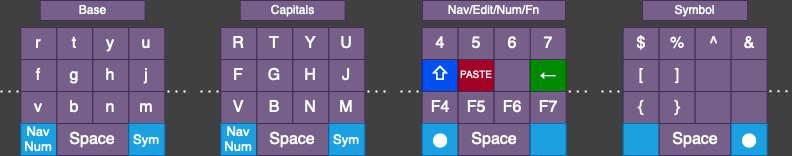

The diagram above was exported from draw.io. Its source (the exported page's mxGraphModel, read from the mxfile embedded in the PNG):
<mxGraphModel dx="151" dy="1959" grid="0" gridSize="10" guides="1" tooltips="1" connect="1" arrows="0" fold="1" page="1" pageScale="1" pageWidth="850" pageHeight="1100" background="#404040" math="0" shadow="0">
  <root>
    <mxCell id="0" />
    <mxCell id="1" parent="0" />
    <mxCell id="r5_2eYFskkVI8h04WBeN-164" value="" style="group" parent="1" vertex="1" connectable="0">
      <mxGeometry x="878.0000000000002" y="-905" width="187.3399999999997" height="155" as="geometry" />
    </mxCell>
    <mxCell id="LZO36vIUFyBDVAd05VLG-5" value="f" style="rounded=0;whiteSpace=wrap;html=1;fontSize=16;labelBackgroundColor=none;fillColor=#76608a;fontColor=#ffffff;strokeColor=#432D57;" parent="r5_2eYFskkVI8h04WBeN-164" vertex="1">
      <mxGeometry x="20.329999999999927" y="59" width="36" height="32" as="geometry" />
    </mxCell>
    <mxCell id="LZO36vIUFyBDVAd05VLG-6" value="g" style="rounded=0;whiteSpace=wrap;html=1;fontSize=16;labelBackgroundColor=none;fillColor=#76608a;fontColor=#ffffff;strokeColor=#432D57;" parent="r5_2eYFskkVI8h04WBeN-164" vertex="1">
      <mxGeometry x="56.32999999999993" y="59" width="36" height="32" as="geometry" />
    </mxCell>
    <mxCell id="LZO36vIUFyBDVAd05VLG-17" value="h" style="rounded=0;whiteSpace=wrap;html=1;fontSize=16;labelBackgroundColor=none;fillColor=#76608a;fontColor=#ffffff;strokeColor=#432D57;" parent="r5_2eYFskkVI8h04WBeN-164" vertex="1">
      <mxGeometry x="92.32999999999993" y="59" width="36" height="32" as="geometry" />
    </mxCell>
    <mxCell id="LZO36vIUFyBDVAd05VLG-18" value="j" style="rounded=0;whiteSpace=wrap;html=1;fontSize=16;labelBackgroundColor=none;fillColor=#76608a;fontColor=#ffffff;strokeColor=#432D57;" parent="r5_2eYFskkVI8h04WBeN-164" vertex="1">
      <mxGeometry x="128.32999999999993" y="59" width="36" height="32" as="geometry" />
    </mxCell>
    <mxCell id="eH7jYblNOgfV9MiNX83g-1" value="v" style="rounded=0;whiteSpace=wrap;html=1;fontSize=16;labelBackgroundColor=none;fillColor=#76608a;fontColor=#ffffff;strokeColor=#432D57;" parent="r5_2eYFskkVI8h04WBeN-164" vertex="1">
      <mxGeometry x="20.329999999999927" y="91" width="36" height="32" as="geometry" />
    </mxCell>
    <mxCell id="eH7jYblNOgfV9MiNX83g-2" value="b" style="rounded=0;whiteSpace=wrap;html=1;fontSize=16;labelBackgroundColor=none;fillColor=#76608a;fontColor=#ffffff;strokeColor=#432D57;" parent="r5_2eYFskkVI8h04WBeN-164" vertex="1">
      <mxGeometry x="56.32999999999993" y="91" width="36" height="32" as="geometry" />
    </mxCell>
    <mxCell id="eH7jYblNOgfV9MiNX83g-3" value="n" style="rounded=0;whiteSpace=wrap;html=1;fontSize=16;labelBackgroundColor=none;fillColor=#76608a;fontColor=#ffffff;strokeColor=#432D57;" parent="r5_2eYFskkVI8h04WBeN-164" vertex="1">
      <mxGeometry x="92.32999999999993" y="91" width="36" height="32" as="geometry" />
    </mxCell>
    <mxCell id="eH7jYblNOgfV9MiNX83g-4" value="m" style="rounded=0;whiteSpace=wrap;html=1;fontSize=16;labelBackgroundColor=none;fillColor=#76608a;fontColor=#ffffff;strokeColor=#432D57;" parent="r5_2eYFskkVI8h04WBeN-164" vertex="1">
      <mxGeometry x="128.32999999999993" y="91" width="36" height="32" as="geometry" />
    </mxCell>
    <mxCell id="eH7jYblNOgfV9MiNX83g-5" value="&lt;div&gt;Nav&lt;/div&gt;&lt;div&gt;Num&lt;br&gt;&lt;/div&gt;" style="rounded=0;whiteSpace=wrap;html=1;fontSize=13;labelBackgroundColor=none;fillColor=#1ba1e2;fontColor=#ffffff;strokeColor=#006EAF;" parent="r5_2eYFskkVI8h04WBeN-164" vertex="1">
      <mxGeometry x="20.329999999999927" y="123" width="36" height="32" as="geometry" />
    </mxCell>
    <mxCell id="eH7jYblNOgfV9MiNX83g-6" value="Space" style="rounded=0;whiteSpace=wrap;html=1;fontSize=16;labelBackgroundColor=none;fillColor=#76608a;fontColor=#ffffff;strokeColor=#432D57;" parent="r5_2eYFskkVI8h04WBeN-164" vertex="1">
      <mxGeometry x="56.3299999999997" y="123" width="71.67" height="32" as="geometry" />
    </mxCell>
    <mxCell id="eH7jYblNOgfV9MiNX83g-8" value="Sym" style="rounded=0;whiteSpace=wrap;html=1;fontSize=13;labelBackgroundColor=none;fillColor=#1ba1e2;fontColor=#ffffff;strokeColor=#006EAF;" parent="r5_2eYFskkVI8h04WBeN-164" vertex="1">
      <mxGeometry x="128.32999999999993" y="123" width="36" height="32" as="geometry" />
    </mxCell>
    <mxCell id="eH7jYblNOgfV9MiNX83g-9" value="r" style="rounded=0;whiteSpace=wrap;html=1;fontSize=16;labelBackgroundColor=none;fillColor=#76608a;fontColor=#ffffff;strokeColor=#432D57;" parent="r5_2eYFskkVI8h04WBeN-164" vertex="1">
      <mxGeometry x="20.329999999999927" y="27" width="36" height="32" as="geometry" />
    </mxCell>
    <mxCell id="eH7jYblNOgfV9MiNX83g-10" value="t" style="rounded=0;whiteSpace=wrap;html=1;fontSize=16;labelBackgroundColor=none;fillColor=#76608a;fontColor=#ffffff;strokeColor=#432D57;" parent="r5_2eYFskkVI8h04WBeN-164" vertex="1">
      <mxGeometry x="56.32999999999993" y="27" width="36" height="32" as="geometry" />
    </mxCell>
    <mxCell id="eH7jYblNOgfV9MiNX83g-11" value="y" style="rounded=0;whiteSpace=wrap;html=1;fontSize=16;labelBackgroundColor=none;fillColor=#76608a;fontColor=#ffffff;strokeColor=#432D57;" parent="r5_2eYFskkVI8h04WBeN-164" vertex="1">
      <mxGeometry x="92.32999999999993" y="27" width="36" height="32" as="geometry" />
    </mxCell>
    <mxCell id="eH7jYblNOgfV9MiNX83g-12" value="u" style="rounded=0;whiteSpace=wrap;html=1;fontSize=16;labelBackgroundColor=none;fillColor=#76608a;fontColor=#ffffff;strokeColor=#432D57;" parent="r5_2eYFskkVI8h04WBeN-164" vertex="1">
      <mxGeometry x="128.32999999999993" y="27" width="36" height="32" as="geometry" />
    </mxCell>
    <mxCell id="eH7jYblNOgfV9MiNX83g-18" value="" style="endArrow=none;dashed=1;html=1;dashPattern=1 3;strokeWidth=2;rounded=0;labelBackgroundColor=none;fontColor=default;strokeColor=#FFFFFF;" parent="r5_2eYFskkVI8h04WBeN-164" edge="1">
      <mxGeometry width="50" height="50" relative="1" as="geometry">
        <mxPoint y="91" as="sourcePoint" />
        <mxPoint x="20.329999999999927" y="91" as="targetPoint" />
      </mxGeometry>
    </mxCell>
    <mxCell id="eH7jYblNOgfV9MiNX83g-19" value="" style="endArrow=none;dashed=1;html=1;dashPattern=1 3;strokeWidth=2;rounded=0;labelBackgroundColor=none;fontColor=default;strokeColor=#FFFFFF;" parent="r5_2eYFskkVI8h04WBeN-164" edge="1">
      <mxGeometry width="50" height="50" relative="1" as="geometry">
        <mxPoint x="167.00999999999976" y="91" as="sourcePoint" />
        <mxPoint x="187.3399999999997" y="91" as="targetPoint" />
      </mxGeometry>
    </mxCell>
    <mxCell id="eH7jYblNOgfV9MiNX83g-20" value="Base" style="rounded=0;whiteSpace=wrap;html=1;fontSize=12;labelBackgroundColor=none;fillColor=#76608a;fontColor=#ffffff;strokeColor=#432D57;" parent="r5_2eYFskkVI8h04WBeN-164" vertex="1">
      <mxGeometry x="39.659999999999854" width="105" height="20" as="geometry" />
    </mxCell>
    <mxCell id="r5_2eYFskkVI8h04WBeN-165" value="" style="group" parent="1" vertex="1" connectable="0">
      <mxGeometry x="1078" y="-905" width="187.3399999999997" height="155" as="geometry" />
    </mxCell>
    <mxCell id="r5_2eYFskkVI8h04WBeN-1" value="F" style="rounded=0;whiteSpace=wrap;html=1;fontSize=16;labelBackgroundColor=none;fillColor=#76608a;fontColor=#ffffff;strokeColor=#432D57;" parent="r5_2eYFskkVI8h04WBeN-165" vertex="1">
      <mxGeometry x="20.329999999999927" y="59" width="36" height="32" as="geometry" />
    </mxCell>
    <mxCell id="r5_2eYFskkVI8h04WBeN-2" value="G" style="rounded=0;whiteSpace=wrap;html=1;fontSize=16;labelBackgroundColor=none;fillColor=#76608a;fontColor=#ffffff;strokeColor=#432D57;" parent="r5_2eYFskkVI8h04WBeN-165" vertex="1">
      <mxGeometry x="56.32999999999993" y="59" width="36" height="32" as="geometry" />
    </mxCell>
    <mxCell id="r5_2eYFskkVI8h04WBeN-3" value="H" style="rounded=0;whiteSpace=wrap;html=1;fontSize=16;labelBackgroundColor=none;fillColor=#76608a;fontColor=#ffffff;strokeColor=#432D57;" parent="r5_2eYFskkVI8h04WBeN-165" vertex="1">
      <mxGeometry x="92.32999999999993" y="59" width="36" height="32" as="geometry" />
    </mxCell>
    <mxCell id="r5_2eYFskkVI8h04WBeN-4" value="J" style="rounded=0;whiteSpace=wrap;html=1;fontSize=16;labelBackgroundColor=none;fillColor=#76608a;fontColor=#ffffff;strokeColor=#432D57;" parent="r5_2eYFskkVI8h04WBeN-165" vertex="1">
      <mxGeometry x="128.32999999999993" y="59" width="36" height="32" as="geometry" />
    </mxCell>
    <mxCell id="r5_2eYFskkVI8h04WBeN-5" value="V" style="rounded=0;whiteSpace=wrap;html=1;fontSize=16;labelBackgroundColor=none;fillColor=#76608a;fontColor=#ffffff;strokeColor=#432D57;" parent="r5_2eYFskkVI8h04WBeN-165" vertex="1">
      <mxGeometry x="20.329999999999927" y="91" width="36" height="32" as="geometry" />
    </mxCell>
    <mxCell id="r5_2eYFskkVI8h04WBeN-6" value="B" style="rounded=0;whiteSpace=wrap;html=1;fontSize=16;labelBackgroundColor=none;fillColor=#76608a;fontColor=#ffffff;strokeColor=#432D57;" parent="r5_2eYFskkVI8h04WBeN-165" vertex="1">
      <mxGeometry x="56.32999999999993" y="91" width="36" height="32" as="geometry" />
    </mxCell>
    <mxCell id="r5_2eYFskkVI8h04WBeN-7" value="N" style="rounded=0;whiteSpace=wrap;html=1;fontSize=16;labelBackgroundColor=none;fillColor=#76608a;fontColor=#ffffff;strokeColor=#432D57;" parent="r5_2eYFskkVI8h04WBeN-165" vertex="1">
      <mxGeometry x="92.32999999999993" y="91" width="36" height="32" as="geometry" />
    </mxCell>
    <mxCell id="r5_2eYFskkVI8h04WBeN-8" value="M" style="rounded=0;whiteSpace=wrap;html=1;fontSize=16;labelBackgroundColor=none;fillColor=#76608a;fontColor=#ffffff;strokeColor=#432D57;" parent="r5_2eYFskkVI8h04WBeN-165" vertex="1">
      <mxGeometry x="128.32999999999993" y="91" width="36" height="32" as="geometry" />
    </mxCell>
    <mxCell id="r5_2eYFskkVI8h04WBeN-9" value="&lt;div&gt;Nav&lt;/div&gt;&lt;div&gt;Num&lt;br&gt;&lt;/div&gt;" style="rounded=0;whiteSpace=wrap;html=1;fontSize=13;labelBackgroundColor=none;fillColor=#1ba1e2;fontColor=#ffffff;strokeColor=#006EAF;" parent="r5_2eYFskkVI8h04WBeN-165" vertex="1">
      <mxGeometry x="20.329999999999927" y="123" width="36" height="32" as="geometry" />
    </mxCell>
    <mxCell id="r5_2eYFskkVI8h04WBeN-10" value="Space" style="rounded=0;whiteSpace=wrap;html=1;fontSize=16;labelBackgroundColor=none;fillColor=#76608a;fontColor=#ffffff;strokeColor=#432D57;" parent="r5_2eYFskkVI8h04WBeN-165" vertex="1">
      <mxGeometry x="56.3299999999997" y="123" width="71.67" height="32" as="geometry" />
    </mxCell>
    <mxCell id="r5_2eYFskkVI8h04WBeN-11" value="Sym" style="rounded=0;whiteSpace=wrap;html=1;fontSize=13;labelBackgroundColor=none;fillColor=#1ba1e2;strokeColor=#006EAF;fontColor=#ffffff;" parent="r5_2eYFskkVI8h04WBeN-165" vertex="1">
      <mxGeometry x="128.32999999999993" y="123" width="36" height="32" as="geometry" />
    </mxCell>
    <mxCell id="r5_2eYFskkVI8h04WBeN-12" value="R" style="rounded=0;whiteSpace=wrap;html=1;fontSize=16;labelBackgroundColor=none;fillColor=#76608a;fontColor=#ffffff;strokeColor=#432D57;" parent="r5_2eYFskkVI8h04WBeN-165" vertex="1">
      <mxGeometry x="20.329999999999927" y="27" width="36" height="32" as="geometry" />
    </mxCell>
    <mxCell id="r5_2eYFskkVI8h04WBeN-13" value="T" style="rounded=0;whiteSpace=wrap;html=1;fontSize=16;labelBackgroundColor=none;fillColor=#76608a;fontColor=#ffffff;strokeColor=#432D57;" parent="r5_2eYFskkVI8h04WBeN-165" vertex="1">
      <mxGeometry x="56.32999999999993" y="27" width="36" height="32" as="geometry" />
    </mxCell>
    <mxCell id="r5_2eYFskkVI8h04WBeN-14" value="Y" style="rounded=0;whiteSpace=wrap;html=1;fontSize=16;labelBackgroundColor=none;fillColor=#76608a;fontColor=#ffffff;strokeColor=#432D57;" parent="r5_2eYFskkVI8h04WBeN-165" vertex="1">
      <mxGeometry x="92.32999999999993" y="27" width="36" height="32" as="geometry" />
    </mxCell>
    <mxCell id="r5_2eYFskkVI8h04WBeN-15" value="U" style="rounded=0;whiteSpace=wrap;html=1;fontSize=16;labelBackgroundColor=none;fillColor=#76608a;fontColor=#ffffff;strokeColor=#432D57;" parent="r5_2eYFskkVI8h04WBeN-165" vertex="1">
      <mxGeometry x="128.32999999999993" y="27" width="36" height="32" as="geometry" />
    </mxCell>
    <mxCell id="r5_2eYFskkVI8h04WBeN-16" value="" style="endArrow=none;dashed=1;html=1;dashPattern=1 3;strokeWidth=2;rounded=0;labelBackgroundColor=none;fontColor=default;fillColor=#76608a;strokeColor=#FFFFFF;" parent="r5_2eYFskkVI8h04WBeN-165" edge="1">
      <mxGeometry width="50" height="50" relative="1" as="geometry">
        <mxPoint y="91" as="sourcePoint" />
        <mxPoint x="20.329999999999927" y="91" as="targetPoint" />
      </mxGeometry>
    </mxCell>
    <mxCell id="r5_2eYFskkVI8h04WBeN-17" value="" style="endArrow=none;dashed=1;html=1;dashPattern=1 3;strokeWidth=2;rounded=0;labelBackgroundColor=none;fontColor=default;fillColor=#76608a;strokeColor=#FFFFFF;" parent="r5_2eYFskkVI8h04WBeN-165" edge="1">
      <mxGeometry width="50" height="50" relative="1" as="geometry">
        <mxPoint x="167.00999999999976" y="91" as="sourcePoint" />
        <mxPoint x="187.3399999999997" y="91" as="targetPoint" />
      </mxGeometry>
    </mxCell>
    <mxCell id="r5_2eYFskkVI8h04WBeN-18" value="Capitals" style="rounded=0;whiteSpace=wrap;html=1;fontSize=12;labelBackgroundColor=none;fillColor=#76608a;fontColor=#ffffff;strokeColor=#432D57;" parent="r5_2eYFskkVI8h04WBeN-165" vertex="1">
      <mxGeometry x="39.659999999999854" width="105" height="20" as="geometry" />
    </mxCell>
    <mxCell id="r5_2eYFskkVI8h04WBeN-166" value="" style="group" parent="1" vertex="1" connectable="0">
      <mxGeometry x="1278" y="-905" width="188.65999999999985" height="155" as="geometry" />
    </mxCell>
    <mxCell id="eH7jYblNOgfV9MiNX83g-21" value="&lt;font style=&quot;font-size: 18px;&quot;&gt;⇧&lt;/font&gt;" style="rounded=0;whiteSpace=wrap;html=1;fontSize=16;labelBackgroundColor=none;fillColor=#0050ef;strokeColor=#001DBC;fontColor=#ffffff;" parent="r5_2eYFskkVI8h04WBeN-166" vertex="1">
      <mxGeometry x="21.65000000000009" y="59" width="36" height="32" as="geometry" />
    </mxCell>
    <mxCell id="eH7jYblNOgfV9MiNX83g-22" value="PASTE" style="rounded=0;whiteSpace=wrap;html=1;fontSize=10;labelBackgroundColor=none;fillColor=#a20025;strokeColor=#6F0000;gradientDirection=south;glass=0;shadow=0;fontColor=#ffffff;" parent="r5_2eYFskkVI8h04WBeN-166" vertex="1">
      <mxGeometry x="57.65000000000009" y="59" width="36" height="32" as="geometry" />
    </mxCell>
    <mxCell id="eH7jYblNOgfV9MiNX83g-23" value="" style="rounded=0;whiteSpace=wrap;html=1;fontSize=16;labelBackgroundColor=none;fillColor=#76608a;fontColor=#ffffff;strokeColor=#432D57;" parent="r5_2eYFskkVI8h04WBeN-166" vertex="1">
      <mxGeometry x="93.65000000000009" y="59" width="36" height="32" as="geometry" />
    </mxCell>
    <mxCell id="eH7jYblNOgfV9MiNX83g-24" value="←" style="rounded=0;whiteSpace=wrap;html=1;fontSize=16;labelBackgroundColor=none;fillColor=#008a00;strokeColor=#005700;fontColor=#ffffff;" parent="r5_2eYFskkVI8h04WBeN-166" vertex="1">
      <mxGeometry x="129.6500000000001" y="59" width="36" height="32" as="geometry" />
    </mxCell>
    <mxCell id="eH7jYblNOgfV9MiNX83g-25" value="F4" style="rounded=0;whiteSpace=wrap;html=1;fontSize=16;labelBackgroundColor=none;fillColor=#76608a;fontColor=#ffffff;strokeColor=#432D57;" parent="r5_2eYFskkVI8h04WBeN-166" vertex="1">
      <mxGeometry x="21.65000000000009" y="91" width="36" height="32" as="geometry" />
    </mxCell>
    <mxCell id="eH7jYblNOgfV9MiNX83g-26" value="F5" style="rounded=0;whiteSpace=wrap;html=1;fontSize=16;labelBackgroundColor=none;fillColor=#76608a;fontColor=#ffffff;strokeColor=#432D57;" parent="r5_2eYFskkVI8h04WBeN-166" vertex="1">
      <mxGeometry x="57.65000000000009" y="91" width="36" height="32" as="geometry" />
    </mxCell>
    <mxCell id="eH7jYblNOgfV9MiNX83g-27" value="F6" style="rounded=0;whiteSpace=wrap;html=1;fontSize=16;labelBackgroundColor=none;fillColor=#76608a;fontColor=#ffffff;strokeColor=#432D57;" parent="r5_2eYFskkVI8h04WBeN-166" vertex="1">
      <mxGeometry x="93.65000000000009" y="91" width="36" height="32" as="geometry" />
    </mxCell>
    <mxCell id="eH7jYblNOgfV9MiNX83g-28" value="F7" style="rounded=0;whiteSpace=wrap;html=1;fontSize=16;labelBackgroundColor=none;fillColor=#76608a;strokeColor=#432D57;fontColor=#ffffff;" parent="r5_2eYFskkVI8h04WBeN-166" vertex="1">
      <mxGeometry x="129.6500000000001" y="91" width="36" height="32" as="geometry" />
    </mxCell>
    <mxCell id="eH7jYblNOgfV9MiNX83g-29" value="⬤" style="rounded=0;whiteSpace=wrap;html=1;fontSize=13;labelBackgroundColor=none;fillColor=#1ba1e2;strokeColor=#006EAF;fontColor=#ffffff;" parent="r5_2eYFskkVI8h04WBeN-166" vertex="1">
      <mxGeometry x="21.65000000000009" y="123" width="36" height="32" as="geometry" />
    </mxCell>
    <mxCell id="eH7jYblNOgfV9MiNX83g-30" value="Space" style="rounded=0;whiteSpace=wrap;html=1;fontSize=16;labelBackgroundColor=none;fillColor=#76608a;fontColor=#ffffff;strokeColor=#432D57;" parent="r5_2eYFskkVI8h04WBeN-166" vertex="1">
      <mxGeometry x="57.649999999999864" y="123" width="71.67" height="32" as="geometry" />
    </mxCell>
    <mxCell id="eH7jYblNOgfV9MiNX83g-31" value="" style="rounded=0;whiteSpace=wrap;html=1;fontSize=13;labelBackgroundColor=none;fillColor=#1ba1e2;strokeColor=#006EAF;fontColor=#ffffff;" parent="r5_2eYFskkVI8h04WBeN-166" vertex="1">
      <mxGeometry x="129.6500000000001" y="123" width="36" height="32" as="geometry" />
    </mxCell>
    <mxCell id="eH7jYblNOgfV9MiNX83g-32" value="4" style="rounded=0;whiteSpace=wrap;html=1;fontSize=16;labelBackgroundColor=none;fillColor=#76608a;fontColor=#ffffff;strokeColor=#432D57;" parent="r5_2eYFskkVI8h04WBeN-166" vertex="1">
      <mxGeometry x="21.65000000000009" y="27" width="36" height="32" as="geometry" />
    </mxCell>
    <mxCell id="eH7jYblNOgfV9MiNX83g-33" value="5" style="rounded=0;whiteSpace=wrap;html=1;fontSize=16;labelBackgroundColor=none;fillColor=#76608a;fontColor=#ffffff;strokeColor=#432D57;" parent="r5_2eYFskkVI8h04WBeN-166" vertex="1">
      <mxGeometry x="57.65000000000009" y="27" width="36" height="32" as="geometry" />
    </mxCell>
    <mxCell id="eH7jYblNOgfV9MiNX83g-34" value="6" style="rounded=0;whiteSpace=wrap;html=1;fontSize=16;labelBackgroundColor=none;fillColor=#76608a;strokeColor=#432D57;fontColor=#ffffff;" parent="r5_2eYFskkVI8h04WBeN-166" vertex="1">
      <mxGeometry x="93.65000000000009" y="27" width="36.35" height="32" as="geometry" />
    </mxCell>
    <mxCell id="eH7jYblNOgfV9MiNX83g-35" value="7" style="rounded=0;whiteSpace=wrap;html=1;fontSize=16;labelBackgroundColor=none;fillColor=#76608a;strokeColor=#432D57;fontColor=#ffffff;" parent="r5_2eYFskkVI8h04WBeN-166" vertex="1">
      <mxGeometry x="129.6500000000001" y="27" width="36" height="32" as="geometry" />
    </mxCell>
    <mxCell id="eH7jYblNOgfV9MiNX83g-36" value="" style="endArrow=none;dashed=1;html=1;dashPattern=1 3;strokeWidth=2;rounded=0;labelBackgroundColor=none;fontColor=default;fillColor=#76608a;strokeColor=#FFFFFF;" parent="r5_2eYFskkVI8h04WBeN-166" edge="1">
      <mxGeometry width="50" height="50" relative="1" as="geometry">
        <mxPoint y="91" as="sourcePoint" />
        <mxPoint x="20.329999999999927" y="91" as="targetPoint" />
      </mxGeometry>
    </mxCell>
    <mxCell id="eH7jYblNOgfV9MiNX83g-37" value="" style="endArrow=none;dashed=1;html=1;dashPattern=1 3;strokeWidth=2;rounded=0;labelBackgroundColor=none;fontColor=default;fillColor=#76608a;strokeColor=#FFFFFF;" parent="r5_2eYFskkVI8h04WBeN-166" edge="1">
      <mxGeometry width="50" height="50" relative="1" as="geometry">
        <mxPoint x="168.32999999999993" y="91" as="sourcePoint" />
        <mxPoint x="188.65999999999985" y="91" as="targetPoint" />
      </mxGeometry>
    </mxCell>
    <mxCell id="eH7jYblNOgfV9MiNX83g-38" value="&lt;div&gt;Nav/Edit/Num/Fn&lt;/div&gt;" style="rounded=0;whiteSpace=wrap;html=1;fontSize=12;labelBackgroundColor=none;fillColor=#76608a;fontColor=#ffffff;strokeColor=#432D57;" parent="r5_2eYFskkVI8h04WBeN-166" vertex="1">
      <mxGeometry x="22" width="143" height="20" as="geometry" />
    </mxCell>
    <mxCell id="r5_2eYFskkVI8h04WBeN-170" value="" style="group" parent="1" vertex="1" connectable="0">
      <mxGeometry x="1478.9999999999998" y="-905" width="188.32999999999993" height="155" as="geometry" />
    </mxCell>
    <mxCell id="eH7jYblNOgfV9MiNX83g-55" value="" style="endArrow=none;dashed=1;html=1;dashPattern=1 3;strokeWidth=2;rounded=0;labelBackgroundColor=none;fontColor=default;strokeColor=#FFFFFF;" parent="r5_2eYFskkVI8h04WBeN-170" edge="1">
      <mxGeometry width="50" height="50" relative="1" as="geometry">
        <mxPoint x="168" y="90.72000000000003" as="sourcePoint" />
        <mxPoint x="188.32999999999993" y="90.72000000000003" as="targetPoint" />
      </mxGeometry>
    </mxCell>
    <mxCell id="eH7jYblNOgfV9MiNX83g-39" value="[" style="rounded=0;whiteSpace=wrap;html=1;fontSize=16;labelBackgroundColor=none;fillColor=#76608a;fontColor=#ffffff;strokeColor=#432D57;" parent="r5_2eYFskkVI8h04WBeN-170" vertex="1">
      <mxGeometry x="21.65000000000009" y="59" width="36" height="32" as="geometry" />
    </mxCell>
    <mxCell id="eH7jYblNOgfV9MiNX83g-40" value="]" style="rounded=0;whiteSpace=wrap;html=1;fontSize=16;labelBackgroundColor=none;fillColor=#76608a;fontColor=#ffffff;strokeColor=#432D57;" parent="r5_2eYFskkVI8h04WBeN-170" vertex="1">
      <mxGeometry x="57.65000000000009" y="59" width="36" height="32" as="geometry" />
    </mxCell>
    <mxCell id="eH7jYblNOgfV9MiNX83g-41" value="" style="rounded=0;whiteSpace=wrap;html=1;fontSize=16;labelBackgroundColor=none;fillColor=#76608a;fontColor=#ffffff;strokeColor=#432D57;" parent="r5_2eYFskkVI8h04WBeN-170" vertex="1">
      <mxGeometry x="93.65000000000009" y="59" width="36" height="32" as="geometry" />
    </mxCell>
    <mxCell id="eH7jYblNOgfV9MiNX83g-42" value="" style="rounded=0;whiteSpace=wrap;html=1;fontSize=16;labelBackgroundColor=none;fillColor=#76608a;fontColor=#ffffff;strokeColor=#432D57;" parent="r5_2eYFskkVI8h04WBeN-170" vertex="1">
      <mxGeometry x="129.6500000000001" y="59" width="36" height="32" as="geometry" />
    </mxCell>
    <mxCell id="eH7jYblNOgfV9MiNX83g-43" value="{" style="rounded=0;whiteSpace=wrap;html=1;fontSize=16;labelBackgroundColor=none;fillColor=#76608a;fontColor=#ffffff;strokeColor=#432D57;" parent="r5_2eYFskkVI8h04WBeN-170" vertex="1">
      <mxGeometry x="21.65000000000009" y="91" width="36" height="32" as="geometry" />
    </mxCell>
    <mxCell id="eH7jYblNOgfV9MiNX83g-44" value="}" style="rounded=0;whiteSpace=wrap;html=1;fontSize=16;labelBackgroundColor=none;fillColor=#76608a;fontColor=#ffffff;strokeColor=#432D57;" parent="r5_2eYFskkVI8h04WBeN-170" vertex="1">
      <mxGeometry x="57.65000000000009" y="91" width="36" height="32" as="geometry" />
    </mxCell>
    <mxCell id="eH7jYblNOgfV9MiNX83g-45" value="" style="rounded=0;whiteSpace=wrap;html=1;fontSize=16;labelBackgroundColor=none;fillColor=#76608a;fontColor=#ffffff;strokeColor=#432D57;" parent="r5_2eYFskkVI8h04WBeN-170" vertex="1">
      <mxGeometry x="93.65000000000009" y="91" width="36" height="32" as="geometry" />
    </mxCell>
    <mxCell id="eH7jYblNOgfV9MiNX83g-46" value="" style="rounded=0;whiteSpace=wrap;html=1;fontSize=16;labelBackgroundColor=none;fillColor=#76608a;fontColor=#ffffff;strokeColor=#432D57;" parent="r5_2eYFskkVI8h04WBeN-170" vertex="1">
      <mxGeometry x="129.6500000000001" y="91" width="36" height="32" as="geometry" />
    </mxCell>
    <mxCell id="eH7jYblNOgfV9MiNX83g-47" value="" style="rounded=0;whiteSpace=wrap;html=1;fontSize=13;labelBackgroundColor=none;fillColor=#1ba1e2;strokeColor=#006EAF;fontColor=#ffffff;" parent="r5_2eYFskkVI8h04WBeN-170" vertex="1">
      <mxGeometry x="21.65000000000009" y="123" width="36" height="32" as="geometry" />
    </mxCell>
    <mxCell id="eH7jYblNOgfV9MiNX83g-48" value="Space" style="rounded=0;whiteSpace=wrap;html=1;fontSize=16;labelBackgroundColor=none;fillColor=#76608a;fontColor=#ffffff;strokeColor=#432D57;" parent="r5_2eYFskkVI8h04WBeN-170" vertex="1">
      <mxGeometry x="57.649999999999864" y="123" width="71.67" height="32" as="geometry" />
    </mxCell>
    <mxCell id="eH7jYblNOgfV9MiNX83g-49" value="⬤" style="rounded=0;whiteSpace=wrap;html=1;fontSize=13;labelBackgroundColor=none;fillColor=#1ba1e2;fontColor=#ffffff;strokeColor=#006EAF;" parent="r5_2eYFskkVI8h04WBeN-170" vertex="1">
      <mxGeometry x="129.6500000000001" y="123" width="36" height="32" as="geometry" />
    </mxCell>
    <mxCell id="eH7jYblNOgfV9MiNX83g-50" value="$" style="rounded=0;whiteSpace=wrap;html=1;fontSize=16;labelBackgroundColor=none;fillColor=#76608a;fontColor=#ffffff;strokeColor=#432D57;" parent="r5_2eYFskkVI8h04WBeN-170" vertex="1">
      <mxGeometry x="21.65000000000009" y="27" width="36" height="32" as="geometry" />
    </mxCell>
    <mxCell id="eH7jYblNOgfV9MiNX83g-51" value="%" style="rounded=0;whiteSpace=wrap;html=1;fontSize=16;labelBackgroundColor=none;fillColor=#76608a;fontColor=#ffffff;strokeColor=#432D57;" parent="r5_2eYFskkVI8h04WBeN-170" vertex="1">
      <mxGeometry x="57.65000000000009" y="27" width="36" height="32" as="geometry" />
    </mxCell>
    <mxCell id="eH7jYblNOgfV9MiNX83g-52" value="^" style="rounded=0;whiteSpace=wrap;html=1;fontSize=16;labelBackgroundColor=none;fillColor=#76608a;fontColor=#ffffff;strokeColor=#432D57;" parent="r5_2eYFskkVI8h04WBeN-170" vertex="1">
      <mxGeometry x="93.65000000000009" y="27" width="36.35" height="32" as="geometry" />
    </mxCell>
    <mxCell id="eH7jYblNOgfV9MiNX83g-53" value="&amp;amp;" style="rounded=0;whiteSpace=wrap;html=1;fontSize=16;labelBackgroundColor=none;fillColor=#76608a;fontColor=#ffffff;strokeColor=#432D57;" parent="r5_2eYFskkVI8h04WBeN-170" vertex="1">
      <mxGeometry x="129.6500000000001" y="27" width="36" height="32" as="geometry" />
    </mxCell>
    <mxCell id="eH7jYblNOgfV9MiNX83g-54" value="" style="endArrow=none;dashed=1;html=1;dashPattern=1 3;strokeWidth=2;rounded=0;labelBackgroundColor=none;fontColor=default;fillColor=#76608a;strokeColor=#FFFFFF;" parent="r5_2eYFskkVI8h04WBeN-170" edge="1">
      <mxGeometry width="50" height="50" relative="1" as="geometry">
        <mxPoint y="91" as="sourcePoint" />
        <mxPoint x="20.329999999999927" y="91" as="targetPoint" />
      </mxGeometry>
    </mxCell>
    <mxCell id="eH7jYblNOgfV9MiNX83g-56" value="Symbol" style="rounded=0;whiteSpace=wrap;html=1;fontSize=12;labelBackgroundColor=none;fillColor=#76608a;fontColor=#ffffff;strokeColor=#432D57;" parent="r5_2eYFskkVI8h04WBeN-170" vertex="1">
      <mxGeometry x="40.98000000000002" width="105" height="20" as="geometry" />
    </mxCell>
  </root>
</mxGraphModel>